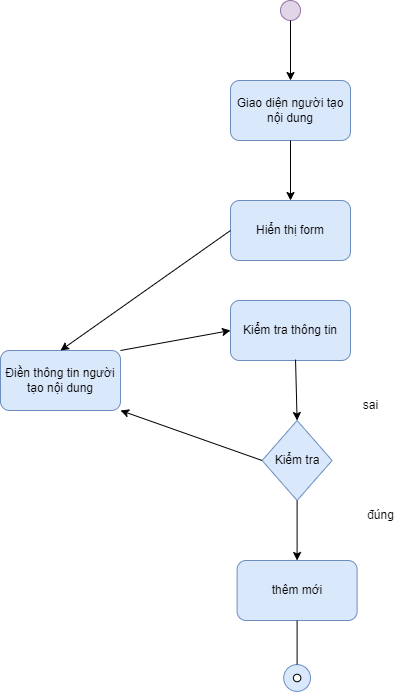

The diagram above was exported from draw.io. Its source (the exported page's mxGraphModel, read from the mxfile embedded in the PNG):
<mxGraphModel dx="1680" dy="827" grid="1" gridSize="10" guides="1" tooltips="1" connect="1" arrows="1" fold="1" page="1" pageScale="1" pageWidth="827" pageHeight="1169" math="0" shadow="0">
  <root>
    <mxCell id="0" />
    <mxCell id="1" parent="0" />
    <mxCell id="Mj3FKeOG_0N6B5ZVSmbd-1" value="" style="ellipse;whiteSpace=wrap;html=1;aspect=fixed;fillColor=#e1d5e7;strokeColor=#9673a6;" parent="1" vertex="1">
      <mxGeometry x="330" y="70" width="20" height="20" as="geometry" />
    </mxCell>
    <mxCell id="Mj3FKeOG_0N6B5ZVSmbd-3" value="Giao diện người tạo nội dung" style="rounded=1;whiteSpace=wrap;html=1;fillColor=#dae8fc;strokeColor=#6c8ebf;" parent="1" vertex="1">
      <mxGeometry x="280" y="150" width="120" height="60" as="geometry" />
    </mxCell>
    <mxCell id="Mj3FKeOG_0N6B5ZVSmbd-4" value="Hiển thị form" style="rounded=1;whiteSpace=wrap;html=1;fillColor=#dae8fc;strokeColor=#6c8ebf;" parent="1" vertex="1">
      <mxGeometry x="280" y="270" width="120" height="60" as="geometry" />
    </mxCell>
    <mxCell id="Mj3FKeOG_0N6B5ZVSmbd-5" value="Điền thông tin người tạo nội dung" style="rounded=1;whiteSpace=wrap;html=1;fillColor=#dae8fc;strokeColor=#6c8ebf;" parent="1" vertex="1">
      <mxGeometry x="50" y="420" width="120" height="60" as="geometry" />
    </mxCell>
    <mxCell id="Mj3FKeOG_0N6B5ZVSmbd-6" value="Kiểm tra thông tin" style="rounded=1;whiteSpace=wrap;html=1;fillColor=#dae8fc;strokeColor=#6c8ebf;" parent="1" vertex="1">
      <mxGeometry x="280" y="370" width="120" height="60" as="geometry" />
    </mxCell>
    <mxCell id="Mj3FKeOG_0N6B5ZVSmbd-8" value="Kiểm tra" style="rhombus;whiteSpace=wrap;html=1;fillColor=#dae8fc;strokeColor=#6c8ebf;" parent="1" vertex="1">
      <mxGeometry x="311.6" y="490" width="70" height="80" as="geometry" />
    </mxCell>
    <mxCell id="Mj3FKeOG_0N6B5ZVSmbd-9" value="thêm mới" style="rounded=1;whiteSpace=wrap;html=1;fillColor=#dae8fc;strokeColor=#6c8ebf;" parent="1" vertex="1">
      <mxGeometry x="286.6" y="630" width="120" height="60" as="geometry" />
    </mxCell>
    <mxCell id="Mj3FKeOG_0N6B5ZVSmbd-10" value="" style="endArrow=classic;html=1;rounded=0;exitX=0.5;exitY=1;exitDx=0;exitDy=0;entryX=0.5;entryY=0;entryDx=0;entryDy=0;" parent="1" source="Mj3FKeOG_0N6B5ZVSmbd-1" target="Mj3FKeOG_0N6B5ZVSmbd-3" edge="1">
      <mxGeometry width="50" height="50" relative="1" as="geometry">
        <mxPoint x="170" y="160" as="sourcePoint" />
        <mxPoint x="220" y="110" as="targetPoint" />
      </mxGeometry>
    </mxCell>
    <mxCell id="Mj3FKeOG_0N6B5ZVSmbd-11" value="" style="endArrow=classic;html=1;rounded=0;exitX=0.5;exitY=1;exitDx=0;exitDy=0;entryX=0.5;entryY=0;entryDx=0;entryDy=0;" parent="1" source="Mj3FKeOG_0N6B5ZVSmbd-3" target="Mj3FKeOG_0N6B5ZVSmbd-4" edge="1">
      <mxGeometry width="50" height="50" relative="1" as="geometry">
        <mxPoint x="180" y="290" as="sourcePoint" />
        <mxPoint x="230" y="240" as="targetPoint" />
      </mxGeometry>
    </mxCell>
    <mxCell id="Mj3FKeOG_0N6B5ZVSmbd-12" value="" style="endArrow=classic;html=1;rounded=0;exitX=0;exitY=0.5;exitDx=0;exitDy=0;entryX=0.5;entryY=0;entryDx=0;entryDy=0;" parent="1" source="Mj3FKeOG_0N6B5ZVSmbd-4" target="Mj3FKeOG_0N6B5ZVSmbd-5" edge="1">
      <mxGeometry width="50" height="50" relative="1" as="geometry">
        <mxPoint x="510" y="270" as="sourcePoint" />
        <mxPoint x="560" y="220" as="targetPoint" />
      </mxGeometry>
    </mxCell>
    <mxCell id="Mj3FKeOG_0N6B5ZVSmbd-15" value="" style="endArrow=classic;html=1;rounded=0;entryX=0.5;entryY=0;entryDx=0;entryDy=0;exitX=0.5;exitY=1;exitDx=0;exitDy=0;" parent="1" source="Mj3FKeOG_0N6B5ZVSmbd-8" target="Mj3FKeOG_0N6B5ZVSmbd-9" edge="1">
      <mxGeometry width="50" height="50" relative="1" as="geometry">
        <mxPoint x="240" y="610" as="sourcePoint" />
        <mxPoint x="290" y="560" as="targetPoint" />
      </mxGeometry>
    </mxCell>
    <mxCell id="Mj3FKeOG_0N6B5ZVSmbd-16" value="" style="endArrow=classic;html=1;rounded=0;entryX=0.5;entryY=0;entryDx=0;entryDy=0;exitX=0.542;exitY=0.985;exitDx=0;exitDy=0;exitPerimeter=0;" parent="1" source="Mj3FKeOG_0N6B5ZVSmbd-6" target="Mj3FKeOG_0N6B5ZVSmbd-8" edge="1">
      <mxGeometry width="50" height="50" relative="1" as="geometry">
        <mxPoint x="340" y="440" as="sourcePoint" />
        <mxPoint x="280" y="540" as="targetPoint" />
      </mxGeometry>
    </mxCell>
    <mxCell id="Mj3FKeOG_0N6B5ZVSmbd-17" value="" style="endArrow=classic;html=1;rounded=0;entryX=0;entryY=0.5;entryDx=0;entryDy=0;exitX=1;exitY=0;exitDx=0;exitDy=0;" parent="1" source="Mj3FKeOG_0N6B5ZVSmbd-5" target="Mj3FKeOG_0N6B5ZVSmbd-6" edge="1">
      <mxGeometry width="50" height="50" relative="1" as="geometry">
        <mxPoint x="290" y="520" as="sourcePoint" />
        <mxPoint x="570" y="480" as="targetPoint" />
      </mxGeometry>
    </mxCell>
    <mxCell id="Mj3FKeOG_0N6B5ZVSmbd-18" value="đúng" style="text;html=1;align=center;verticalAlign=middle;resizable=0;points=[];autosize=1;strokeColor=none;fillColor=none;" parent="1" vertex="1">
      <mxGeometry x="405" y="570" width="50" height="30" as="geometry" />
    </mxCell>
    <mxCell id="Mj3FKeOG_0N6B5ZVSmbd-19" value="sai" style="text;html=1;align=center;verticalAlign=middle;resizable=0;points=[];autosize=1;strokeColor=none;fillColor=none;" parent="1" vertex="1">
      <mxGeometry x="400" y="460" width="40" height="30" as="geometry" />
    </mxCell>
    <mxCell id="Vtl2ChuQ_W0T8yiArEGH-1" value="" style="ellipse;whiteSpace=wrap;html=1;aspect=fixed;fillColor=#dae8fc;strokeColor=#6c8ebf;" vertex="1" parent="1">
      <mxGeometry x="333.2" y="734.09" width="26.81" height="26.81" as="geometry" />
    </mxCell>
    <mxCell id="Vtl2ChuQ_W0T8yiArEGH-2" value="" style="ellipse;whiteSpace=wrap;html=1;aspect=fixed;" vertex="1" parent="1">
      <mxGeometry x="342.85" y="743.75" width="7.5" height="7.5" as="geometry" />
    </mxCell>
    <mxCell id="Vtl2ChuQ_W0T8yiArEGH-3" value="" style="endArrow=none;html=1;rounded=0;entryX=0.5;entryY=1;entryDx=0;entryDy=0;exitX=0.5;exitY=0;exitDx=0;exitDy=0;" edge="1" parent="1" source="Vtl2ChuQ_W0T8yiArEGH-1" target="Mj3FKeOG_0N6B5ZVSmbd-9">
      <mxGeometry width="50" height="50" relative="1" as="geometry">
        <mxPoint x="360" y="770" as="sourcePoint" />
        <mxPoint x="410" y="720" as="targetPoint" />
      </mxGeometry>
    </mxCell>
    <mxCell id="Vtl2ChuQ_W0T8yiArEGH-10" value="" style="endArrow=classic;html=1;rounded=0;exitX=0;exitY=0.5;exitDx=0;exitDy=0;entryX=1;entryY=1;entryDx=0;entryDy=0;" edge="1" parent="1" source="Mj3FKeOG_0N6B5ZVSmbd-8" target="Mj3FKeOG_0N6B5ZVSmbd-5">
      <mxGeometry width="50" height="50" relative="1" as="geometry">
        <mxPoint x="120" y="630" as="sourcePoint" />
        <mxPoint x="170" y="580" as="targetPoint" />
      </mxGeometry>
    </mxCell>
  </root>
</mxGraphModel>